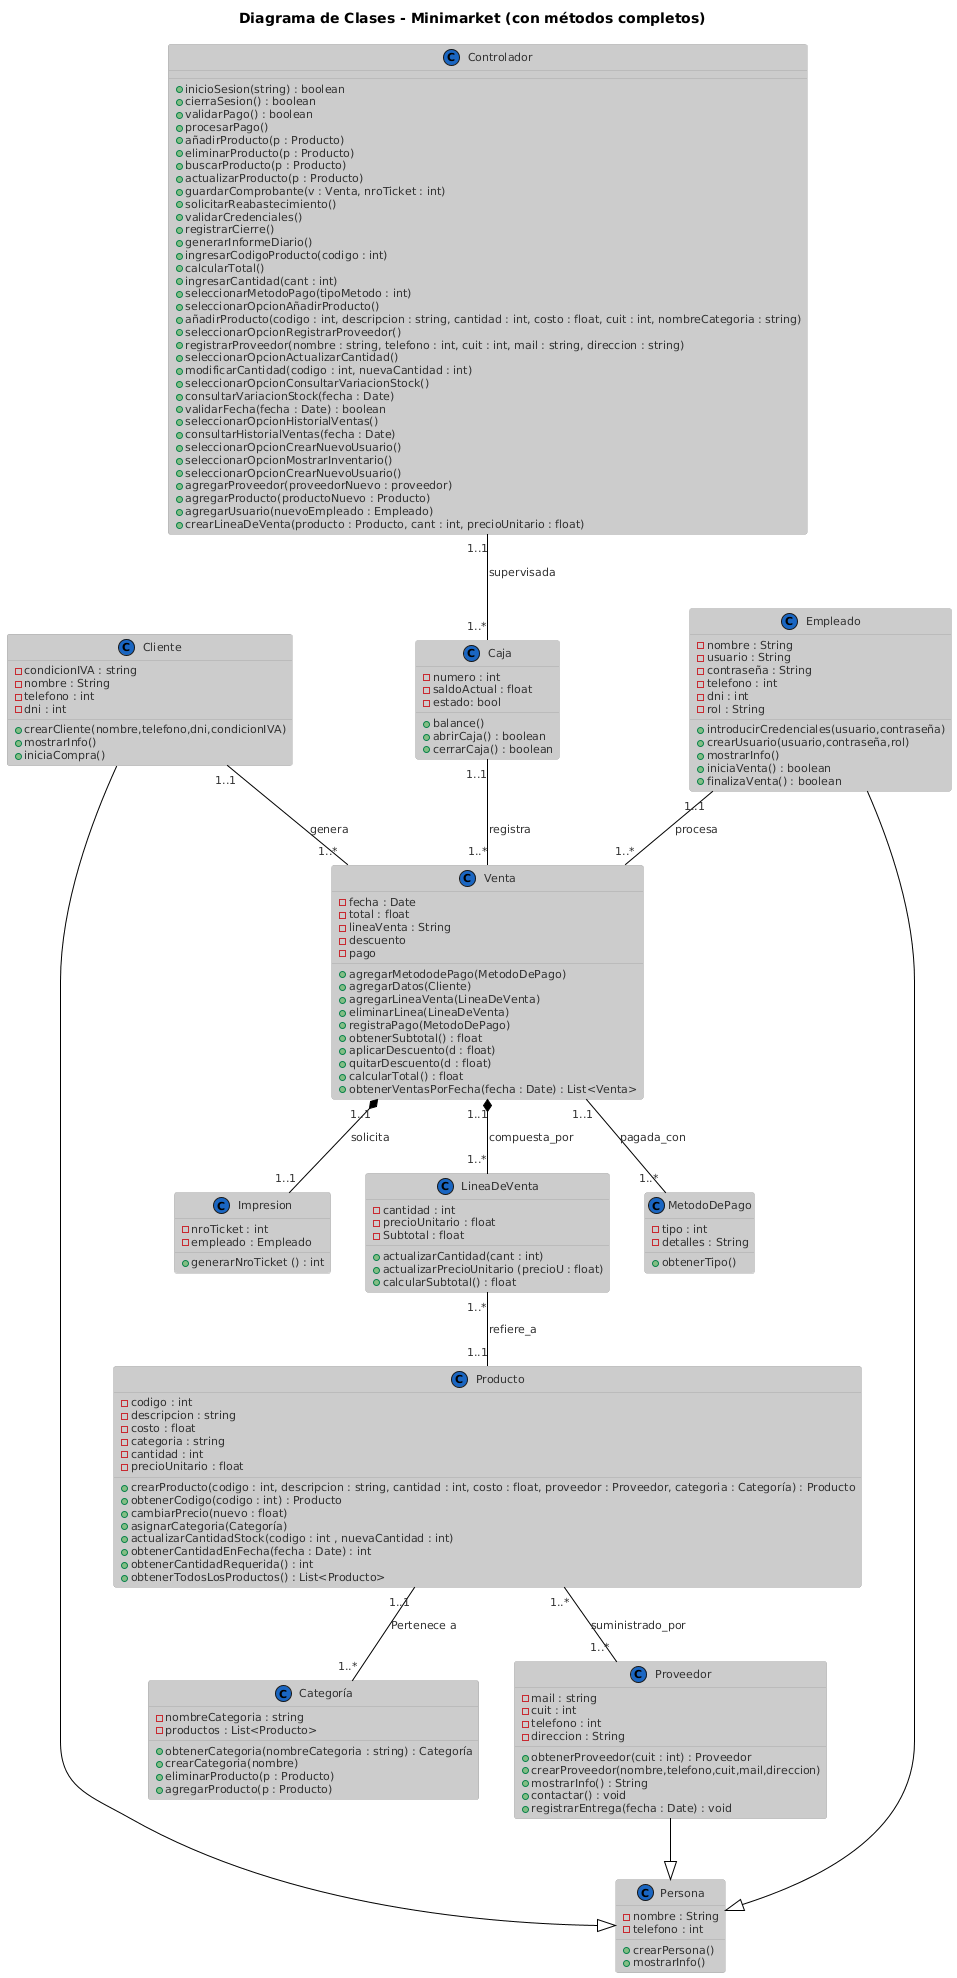

The diagram above was rendered by PlantUML. Its source (embedded in the PNG):
@startuml
!theme reddress-lightblue
title Diagrama de Clases - Minimarket (con métodos completos)

' ==== CLASES ====

class Producto {
  - codigo : int
  - descripcion : string
  - costo : float
  - categoria : string
  - cantidad : int
  - precioUnitario : float
  + crearProducto(codigo : int, descripcion : string, cantidad : int, costo : float, proveedor : Proveedor, categoria : Categoría) : Producto
  + obtenerCodigo(codigo : int) : Producto
  + cambiarPrecio(nuevo : float)
  + asignarCategoria(Categoría)
  + actualizarCantidadStock(codigo : int , nuevaCantidad : int)
  + obtenerCantidadEnFecha(fecha : Date) : int
  + obtenerCantidadRequerida() : int
  + obtenerTodosLosProductos() : List<Producto>
}

class Categoría {
    - nombreCategoria : string
    - productos : List<Producto>
    + obtenerCategoria(nombreCategoria : string) : Categoría
    + crearCategoria(nombre)
    + eliminarProducto(p : Producto)
    + agregarProducto(p : Producto)

}

class Cliente {
 - condicionIVA : string
 - nombre : String
 - telefono : int
 - dni : int
 + crearCliente(nombre,telefono,dni,condicionIVA)
 + mostrarInfo()
 + iniciaCompra()
}

class Venta {
  - fecha : Date
  - total : float
  - lineaVenta : String
  - descuento
  - pago
  + agregarMetododePago(MetodoDePago)
  + agregarDatos(Cliente)
  + agregarLineaVenta(LineaDeVenta)
  + eliminarLinea(LineaDeVenta)
  + registraPago(MetodoDePago)
  + obtenerSubtotal() : float
  + aplicarDescuento(d : float)
  + quitarDescuento(d : float)
  + calcularTotal() : float
  + obtenerVentasPorFecha(fecha : Date) : List<Venta>
}

class LineaDeVenta {
  - cantidad : int
  - precioUnitario : float
  - Subtotal : float
  + actualizarCantidad(cant : int)
  + actualizarPrecioUnitario (precioU : float)
  + calcularSubtotal() : float
}

class Empleado {
  - nombre : String
  - usuario : String
  - contraseña : String
  - telefono : int
  - dni : int
  - rol : String
  + introducirCredenciales(usuario,contraseña)
  + crearUsuario(usuario,contraseña,rol)
  + mostrarInfo()
  + iniciaVenta() : boolean
  + finalizaVenta() : boolean 
}

class Caja {
  - numero : int
  - saldoActual : float
  - estado: bool
  + balance()
  + abrirCaja() : boolean
  + cerrarCaja() : boolean
}

class MetodoDePago {
  - tipo : int
  - detalles : String
  + obtenerTipo()
}
class Impresion {
    - nroTicket : int
    - empleado : Empleado
    + generarNroTicket () : int 
}

class Controlador {
   + inicioSesion(string) : boolean
   + cierraSesion() : boolean
   + validarPago() : boolean
   + procesarPago()
   + añadirProducto(p : Producto)
   + eliminarProducto(p : Producto)
   + buscarProducto(p : Producto)
   + actualizarProducto(p : Producto)
   + guardarComprobante(v : Venta, nroTicket : int)
   + solicitarReabastecimiento()
   + validarCredenciales()
   + registrarCierre()
   + generarInformeDiario()
   + ingresarCodigoProducto(codigo : int)
   + calcularTotal()
   + ingresarCantidad(cant : int)
   + seleccionarMetodoPago(tipoMetodo : int)
   + seleccionarOpcionAñadirProducto()
   + añadirProducto(codigo : int, descripcion : string, cantidad : int, costo : float, cuit : int, nombreCategoria : string)
   + seleccionarOpcionRegistrarProveedor()
   + registrarProveedor(nombre : string, telefono : int, cuit : int, mail : string, direccion : string)
   + seleccionarOpcionActualizarCantidad()
   + modificarCantidad(codigo : int, nuevaCantidad : int)
   + seleccionarOpcionConsultarVariacionStock()
   + consultarVariacionStock(fecha : Date)
   + validarFecha(fecha : Date) : boolean
   + seleccionarOpcionHistorialVentas()
   + consultarHistorialVentas(fecha : Date)
   + seleccionarOpcionCrearNuevoUsuario()
   + seleccionarOpcionMostrarInventario()
   + seleccionarOpcionCrearNuevoUsuario()
   + agregarProveedor(proveedorNuevo : proveedor)
   + agregarProducto(productoNuevo : Producto)
   + agregarUsuario(nuevoEmpleado : Empleado)
   + crearLineaDeVenta(producto : Producto, cant : int, precioUnitario : float)
}
class Persona{
  - nombre : String
  - telefono : int
  + crearPersona()
  + mostrarInfo()
}
class Proveedor {
  - mail : string
  - cuit : int
  - telefono : int
  - direccion : String
  + obtenerProveedor(cuit : int) : Proveedor
  + crearProveedor(nombre,telefono,cuit,mail,direccion)
  + mostrarInfo() : String
  + contactar() : void
  + registrarEntrega(fecha : Date) : void
  
}
' ==== RELACIONES ====

Producto "1..1" -- "1..*" Categoría : Pertenece a

Venta "1..1" *-- "1..*" LineaDeVenta : compuesta_por
LineaDeVenta "1..*" -- "1..1" Producto : refiere_a

Cliente "1..1" -- "1..*" Venta : genera
Empleado "1..1" -- "1..*" Venta : procesa
Caja "1..1" -- "1..*" Venta : registra

Venta "1..1" *-- "1..1" Impresion : solicita
Venta "1..1" -- "1..*" MetodoDePago : pagada_con
Controlador "1..1" -- "1..*" Caja : supervisada
Producto "1..*" -- "1..*" Proveedor : suministrado_por
Empleado --|> Persona
Cliente --|> Persona
Proveedor --|> Persona
@enduml